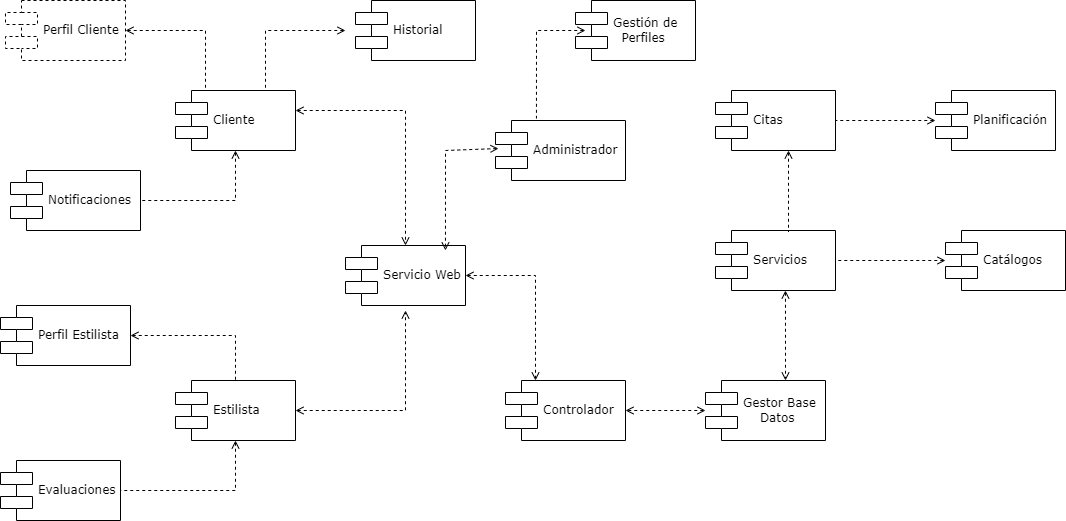

The diagram above was exported from draw.io. Its source (the exported page's mxGraphModel, read from the mxfile embedded in the PNG):
<mxGraphModel dx="1120" dy="488" grid="1" gridSize="10" guides="1" tooltips="1" connect="1" arrows="1" fold="1" page="1" pageScale="1" pageWidth="1100" pageHeight="850" background="none" math="0" shadow="0">
  <root>
    <mxCell id="0" />
    <mxCell id="1" parent="0" />
    <mxCell id="39150e848f15840c-7" value="Gestor Base&lt;br&gt;&amp;nbsp; &amp;nbsp; Datos" style="shape=component;align=left;spacingLeft=36;rounded=0;shadow=0;comic=0;labelBackgroundColor=none;strokeWidth=1;fontFamily=Verdana;fontSize=12;html=1;" parent="1" vertex="1">
      <mxGeometry x="780" y="470" width="120" height="60" as="geometry" />
    </mxCell>
    <mxCell id="39150e848f15840c-10" value="Controlador" style="shape=component;align=left;spacingLeft=36;rounded=0;shadow=0;comic=0;labelBackgroundColor=none;strokeWidth=1;fontFamily=Verdana;fontSize=12;html=1;" parent="1" vertex="1">
      <mxGeometry x="580" y="470" width="120" height="60" as="geometry" />
    </mxCell>
    <mxCell id="1oU-yvpZOxVKWvnE94W3-1" value="Historial" style="shape=component;align=left;spacingLeft=36;rounded=0;shadow=0;comic=0;labelBackgroundColor=none;strokeWidth=1;fontFamily=Verdana;fontSize=12;html=1;" parent="1" vertex="1">
      <mxGeometry x="430" y="90" width="120" height="60" as="geometry" />
    </mxCell>
    <mxCell id="1oU-yvpZOxVKWvnE94W3-2" value="Servicio Web" style="shape=component;align=left;spacingLeft=36;rounded=0;shadow=0;comic=0;labelBackgroundColor=none;strokeWidth=1;fontFamily=Verdana;fontSize=12;html=1;" parent="1" vertex="1">
      <mxGeometry x="420" y="335" width="120" height="60" as="geometry" />
    </mxCell>
    <mxCell id="1oU-yvpZOxVKWvnE94W3-3" value="Estilista" style="shape=component;align=left;spacingLeft=36;rounded=0;shadow=0;comic=0;labelBackgroundColor=none;strokeWidth=1;fontFamily=Verdana;fontSize=12;html=1;" parent="1" vertex="1">
      <mxGeometry x="250" y="470" width="120" height="60" as="geometry" />
    </mxCell>
    <mxCell id="1oU-yvpZOxVKWvnE94W3-4" value="Cliente" style="shape=component;align=left;spacingLeft=36;rounded=0;shadow=0;comic=0;labelBackgroundColor=none;strokeWidth=1;fontFamily=Verdana;fontSize=12;html=1;" parent="1" vertex="1">
      <mxGeometry x="250" y="180" width="120" height="60" as="geometry" />
    </mxCell>
    <mxCell id="1oU-yvpZOxVKWvnE94W3-5" value="Evaluaciones" style="shape=component;align=left;spacingLeft=36;rounded=0;shadow=0;comic=0;labelBackgroundColor=none;strokeWidth=1;fontFamily=Verdana;fontSize=12;html=1;" parent="1" vertex="1">
      <mxGeometry x="75" y="550" width="120" height="60" as="geometry" />
    </mxCell>
    <mxCell id="1oU-yvpZOxVKWvnE94W3-6" value="Perfil Estilista" style="shape=component;align=left;spacingLeft=36;rounded=0;shadow=0;comic=0;labelBackgroundColor=none;strokeWidth=1;fontFamily=Verdana;fontSize=12;html=1;" parent="1" vertex="1">
      <mxGeometry x="75" y="395" width="130" height="60" as="geometry" />
    </mxCell>
    <mxCell id="1oU-yvpZOxVKWvnE94W3-7" value="Notificaciones" style="shape=component;align=left;spacingLeft=36;rounded=0;shadow=0;comic=0;labelBackgroundColor=none;strokeWidth=1;fontFamily=Verdana;fontSize=12;html=1;" parent="1" vertex="1">
      <mxGeometry x="85" y="260" width="130" height="60" as="geometry" />
    </mxCell>
    <mxCell id="1oU-yvpZOxVKWvnE94W3-9" value="Catálogos" style="shape=component;align=left;spacingLeft=36;rounded=0;shadow=0;comic=0;labelBackgroundColor=none;strokeWidth=1;fontFamily=Verdana;fontSize=12;html=1;" parent="1" vertex="1">
      <mxGeometry x="1020" y="320" width="120" height="60" as="geometry" />
    </mxCell>
    <mxCell id="1oU-yvpZOxVKWvnE94W3-10" value="Planificación" style="shape=component;align=left;spacingLeft=36;rounded=0;shadow=0;comic=0;labelBackgroundColor=none;strokeWidth=1;fontFamily=Verdana;fontSize=12;html=1;" parent="1" vertex="1">
      <mxGeometry x="1010" y="180" width="120" height="60" as="geometry" />
    </mxCell>
    <mxCell id="1oU-yvpZOxVKWvnE94W3-11" value="Citas" style="shape=component;align=left;spacingLeft=36;rounded=0;shadow=0;comic=0;labelBackgroundColor=none;strokeWidth=1;fontFamily=Verdana;fontSize=12;html=1;" parent="1" vertex="1">
      <mxGeometry x="790" y="180" width="120" height="60" as="geometry" />
    </mxCell>
    <mxCell id="1oU-yvpZOxVKWvnE94W3-12" value="Servicios" style="shape=component;align=left;spacingLeft=36;rounded=0;shadow=0;comic=0;labelBackgroundColor=none;strokeWidth=1;fontFamily=Verdana;fontSize=12;html=1;" parent="1" vertex="1">
      <mxGeometry x="790" y="320" width="120" height="60" as="geometry" />
    </mxCell>
    <mxCell id="1oU-yvpZOxVKWvnE94W3-14" value="Perfil Cliente" style="shape=component;align=left;spacingLeft=36;rounded=0;shadow=0;comic=0;labelBackgroundColor=none;strokeWidth=1;fontFamily=Verdana;fontSize=12;html=1;dashed=1;" parent="1" vertex="1">
      <mxGeometry x="80" y="90" width="120" height="60" as="geometry" />
    </mxCell>
    <mxCell id="1oU-yvpZOxVKWvnE94W3-16" value="" style="endArrow=open;startArrow=open;html=1;rounded=0;dashed=1;startFill=0;endFill=0;entryX=0.25;entryY=0;entryDx=0;entryDy=0;exitX=1;exitY=0.5;exitDx=0;exitDy=0;" parent="1" source="1oU-yvpZOxVKWvnE94W3-2" target="39150e848f15840c-10" edge="1">
      <mxGeometry width="50" height="50" relative="1" as="geometry">
        <mxPoint x="560" y="370" as="sourcePoint" />
        <mxPoint x="640" y="310" as="targetPoint" />
        <Array as="points">
          <mxPoint x="610" y="365" />
        </Array>
      </mxGeometry>
    </mxCell>
    <mxCell id="1oU-yvpZOxVKWvnE94W3-17" value="" style="endArrow=open;startArrow=open;html=1;rounded=0;dashed=1;startFill=0;endFill=0;exitX=1;exitY=0.5;exitDx=0;exitDy=0;" parent="1" source="1oU-yvpZOxVKWvnE94W3-3" edge="1">
      <mxGeometry width="50" height="50" relative="1" as="geometry">
        <mxPoint x="420" y="495" as="sourcePoint" />
        <mxPoint x="480" y="400" as="targetPoint" />
        <Array as="points">
          <mxPoint x="480" y="500" />
        </Array>
      </mxGeometry>
    </mxCell>
    <mxCell id="1oU-yvpZOxVKWvnE94W3-18" value="" style="endArrow=open;startArrow=open;html=1;rounded=0;dashed=1;startFill=0;endFill=0;entryX=0.5;entryY=0;entryDx=0;entryDy=0;exitX=1;exitY=0.5;exitDx=0;exitDy=0;" parent="1" target="1oU-yvpZOxVKWvnE94W3-2" edge="1">
      <mxGeometry width="50" height="50" relative="1" as="geometry">
        <mxPoint x="370" y="200" as="sourcePoint" />
        <mxPoint x="440" y="305" as="targetPoint" />
        <Array as="points">
          <mxPoint x="480" y="200" />
        </Array>
      </mxGeometry>
    </mxCell>
    <mxCell id="1oU-yvpZOxVKWvnE94W3-19" value="" style="endArrow=open;startArrow=open;html=1;rounded=0;dashed=1;startFill=0;endFill=0;exitX=0.583;exitY=1;exitDx=0;exitDy=0;exitPerimeter=0;" parent="1" source="1oU-yvpZOxVKWvnE94W3-12" edge="1">
      <mxGeometry width="50" height="50" relative="1" as="geometry">
        <mxPoint x="860" y="390" as="sourcePoint" />
        <mxPoint x="860" y="470" as="targetPoint" />
        <Array as="points">
          <mxPoint x="860" y="435" />
        </Array>
      </mxGeometry>
    </mxCell>
    <mxCell id="1oU-yvpZOxVKWvnE94W3-23" value="" style="endArrow=none;startArrow=open;html=1;rounded=0;dashed=1;startFill=0;endFill=0;entryX=0.75;entryY=0;entryDx=0;entryDy=0;" parent="1" target="1oU-yvpZOxVKWvnE94W3-4" edge="1">
      <mxGeometry width="50" height="50" relative="1" as="geometry">
        <mxPoint x="420" y="120" as="sourcePoint" />
        <mxPoint x="340" y="170" as="targetPoint" />
        <Array as="points">
          <mxPoint x="340" y="120" />
        </Array>
      </mxGeometry>
    </mxCell>
    <mxCell id="1oU-yvpZOxVKWvnE94W3-25" value="" style="endArrow=none;startArrow=open;html=1;rounded=0;dashed=1;startFill=0;endFill=0;entryX=0.25;entryY=0;entryDx=0;entryDy=0;exitX=1;exitY=0.5;exitDx=0;exitDy=0;" parent="1" source="1oU-yvpZOxVKWvnE94W3-14" target="1oU-yvpZOxVKWvnE94W3-4" edge="1">
      <mxGeometry width="50" height="50" relative="1" as="geometry">
        <mxPoint x="260" y="110" as="sourcePoint" />
        <mxPoint x="350" y="190" as="targetPoint" />
        <Array as="points">
          <mxPoint x="280" y="120" />
        </Array>
      </mxGeometry>
    </mxCell>
    <mxCell id="1oU-yvpZOxVKWvnE94W3-26" value="" style="endArrow=none;startArrow=open;html=1;rounded=0;dashed=1;startFill=0;endFill=0;exitX=0.5;exitY=1;exitDx=0;exitDy=0;entryX=1;entryY=0.5;entryDx=0;entryDy=0;" parent="1" source="1oU-yvpZOxVKWvnE94W3-4" target="1oU-yvpZOxVKWvnE94W3-7" edge="1">
      <mxGeometry width="50" height="50" relative="1" as="geometry">
        <mxPoint x="250" y="330" as="sourcePoint" />
        <mxPoint x="360" y="420" as="targetPoint" />
        <Array as="points">
          <mxPoint x="310" y="290" />
        </Array>
      </mxGeometry>
    </mxCell>
    <mxCell id="1oU-yvpZOxVKWvnE94W3-27" value="" style="endArrow=none;startArrow=open;html=1;rounded=0;dashed=1;startFill=0;endFill=0;exitX=0.5;exitY=1;exitDx=0;exitDy=0;entryX=1;entryY=0.5;entryDx=0;entryDy=0;" parent="1" source="1oU-yvpZOxVKWvnE94W3-3" target="1oU-yvpZOxVKWvnE94W3-5" edge="1">
      <mxGeometry width="50" height="50" relative="1" as="geometry">
        <mxPoint x="320" y="540" as="sourcePoint" />
        <mxPoint x="225" y="590" as="targetPoint" />
        <Array as="points">
          <mxPoint x="310" y="580" />
        </Array>
      </mxGeometry>
    </mxCell>
    <mxCell id="1oU-yvpZOxVKWvnE94W3-28" value="" style="endArrow=none;startArrow=open;html=1;rounded=0;dashed=1;startFill=0;endFill=0;entryX=0.5;entryY=0;entryDx=0;entryDy=0;exitX=1;exitY=0.5;exitDx=0;exitDy=0;" parent="1" source="1oU-yvpZOxVKWvnE94W3-6" target="1oU-yvpZOxVKWvnE94W3-3" edge="1">
      <mxGeometry width="50" height="50" relative="1" as="geometry">
        <mxPoint x="220" y="410" as="sourcePoint" />
        <mxPoint x="300" y="420" as="targetPoint" />
        <Array as="points">
          <mxPoint x="310" y="425" />
        </Array>
      </mxGeometry>
    </mxCell>
    <mxCell id="1oU-yvpZOxVKWvnE94W3-29" value="" style="endArrow=none;startArrow=open;html=1;rounded=0;dashed=1;startFill=0;endFill=0;entryX=1;entryY=0.5;entryDx=0;entryDy=0;exitX=0;exitY=0.5;exitDx=0;exitDy=0;exitPerimeter=0;" parent="1" source="1oU-yvpZOxVKWvnE94W3-10" target="1oU-yvpZOxVKWvnE94W3-11" edge="1">
      <mxGeometry width="50" height="50" relative="1" as="geometry">
        <mxPoint x="1000" y="210" as="sourcePoint" />
        <mxPoint x="870" y="120" as="targetPoint" />
        <Array as="points" />
      </mxGeometry>
    </mxCell>
    <mxCell id="1oU-yvpZOxVKWvnE94W3-30" value="" style="endArrow=none;startArrow=open;html=1;rounded=0;dashed=1;startFill=0;endFill=0;entryX=1;entryY=0.5;entryDx=0;entryDy=0;" parent="1" target="1oU-yvpZOxVKWvnE94W3-12" edge="1">
      <mxGeometry width="50" height="50" relative="1" as="geometry">
        <mxPoint x="1020" y="350" as="sourcePoint" />
        <mxPoint x="910" y="349.16999999999996" as="targetPoint" />
        <Array as="points" />
      </mxGeometry>
    </mxCell>
    <mxCell id="1oU-yvpZOxVKWvnE94W3-31" value="" style="endArrow=none;startArrow=open;html=1;rounded=0;dashed=1;startFill=0;endFill=0;" parent="1" edge="1">
      <mxGeometry width="50" height="50" relative="1" as="geometry">
        <mxPoint x="863" y="240" as="sourcePoint" />
        <mxPoint x="863" y="321" as="targetPoint" />
        <Array as="points" />
      </mxGeometry>
    </mxCell>
    <mxCell id="1oU-yvpZOxVKWvnE94W3-32" value="" style="endArrow=open;startArrow=open;html=1;rounded=0;dashed=1;startFill=0;endFill=0;entryX=1;entryY=0.5;entryDx=0;entryDy=0;" parent="1" target="39150e848f15840c-10" edge="1">
      <mxGeometry width="50" height="50" relative="1" as="geometry">
        <mxPoint x="780" y="500" as="sourcePoint" />
        <mxPoint x="710" y="570" as="targetPoint" />
        <Array as="points" />
      </mxGeometry>
    </mxCell>
    <mxCell id="kNosr-prN325qvB3BRCz-1" value="Gestión de&lt;br&gt;&amp;nbsp; Perfiles" style="shape=component;align=left;spacingLeft=36;rounded=0;shadow=0;comic=0;labelBackgroundColor=none;strokeWidth=1;fontFamily=Verdana;fontSize=12;html=1;" vertex="1" parent="1">
      <mxGeometry x="650" y="90" width="120" height="60" as="geometry" />
    </mxCell>
    <mxCell id="kNosr-prN325qvB3BRCz-2" value="Administrador" style="shape=component;align=left;spacingLeft=36;rounded=0;shadow=0;comic=0;labelBackgroundColor=none;strokeWidth=1;fontFamily=Verdana;fontSize=12;html=1;" vertex="1" parent="1">
      <mxGeometry x="570" y="210" width="130" height="60" as="geometry" />
    </mxCell>
    <mxCell id="kNosr-prN325qvB3BRCz-3" value="" style="endArrow=none;startArrow=open;html=1;rounded=0;dashed=1;startFill=0;endFill=0;entryX=0.315;entryY=-0.033;entryDx=0;entryDy=0;exitX=0.083;exitY=0.5;exitDx=0;exitDy=0;entryPerimeter=0;exitPerimeter=0;" edge="1" parent="1" source="kNosr-prN325qvB3BRCz-1" target="kNosr-prN325qvB3BRCz-2">
      <mxGeometry width="50" height="50" relative="1" as="geometry">
        <mxPoint x="620" y="155" as="sourcePoint" />
        <mxPoint x="725" y="200" as="targetPoint" />
        <Array as="points">
          <mxPoint x="611" y="120" />
        </Array>
      </mxGeometry>
    </mxCell>
    <mxCell id="kNosr-prN325qvB3BRCz-7" value="" style="endArrow=open;startArrow=open;html=1;rounded=0;dashed=1;startFill=0;endFill=0;entryX=0.833;entryY=0.083;entryDx=0;entryDy=0;exitX=0.023;exitY=0.467;exitDx=0;exitDy=0;exitPerimeter=0;entryPerimeter=0;" edge="1" parent="1" source="kNosr-prN325qvB3BRCz-2" target="1oU-yvpZOxVKWvnE94W3-2">
      <mxGeometry width="50" height="50" relative="1" as="geometry">
        <mxPoint x="450" y="230" as="sourcePoint" />
        <mxPoint x="520" y="335" as="targetPoint" />
        <Array as="points">
          <mxPoint x="520" y="240" />
        </Array>
      </mxGeometry>
    </mxCell>
  </root>
</mxGraphModel>